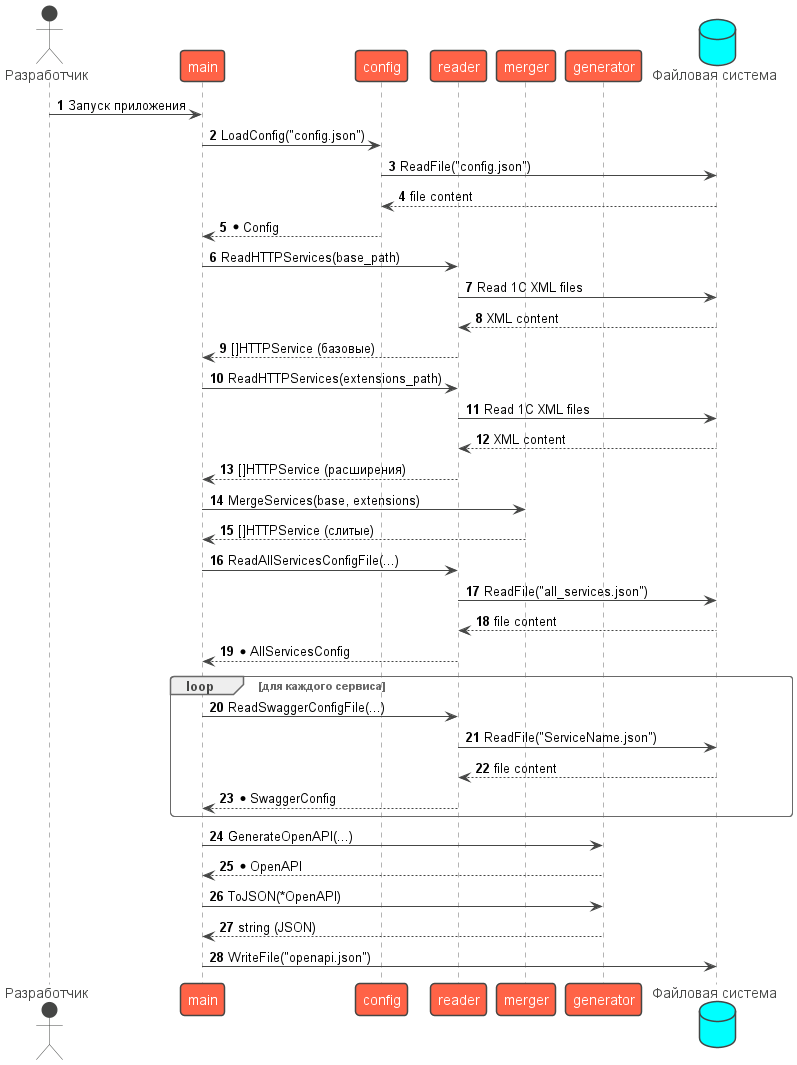

The diagram above was rendered by PlantUML. Its source (embedded in the PNG):
@startuml Sequence Diagram

!theme vibrant

autonumber

actor "Разработчик" as Dev
participant "main" as Main
participant "config" as Config
participant "reader" as Reader
participant "merger" as Merger
participant "generator" as Generator
database "Файловая система" as FS

Dev -> Main: Запуск приложения

Main -> Config: LoadConfig("config.json")
Config -> FS: ReadFile("config.json")
FS --> Config: file content
Config --> Main: *Config

Main -> Reader: ReadHTTPServices(base_path)
Reader -> FS: Read 1C XML files
FS --> Reader: XML content
Reader --> Main: []HTTPService (базовые)

Main -> Reader: ReadHTTPServices(extensions_path)
Reader -> FS: Read 1C XML files
FS --> Reader: XML content
Reader --> Main: []HTTPService (расширения)

Main -> Merger: MergeServices(base, extensions)
Merger --> Main: []HTTPService (слитые)

Main -> Reader: ReadAllServicesConfigFile(...)
Reader -> FS: ReadFile("all_services.json")
FS --> Reader: file content
Reader --> Main: *AllServicesConfig

loop для каждого сервиса
    Main -> Reader: ReadSwaggerConfigFile(...)
    Reader -> FS: ReadFile("ServiceName.json")
    FS --> Reader: file content
    Reader --> Main: *SwaggerConfig
end

Main -> Generator: GenerateOpenAPI(...)
Generator --> Main: *OpenAPI

Main -> Generator: ToJSON(*OpenAPI)
Generator --> Main: string (JSON)

Main -> FS: WriteFile("openapi.json")

@enduml